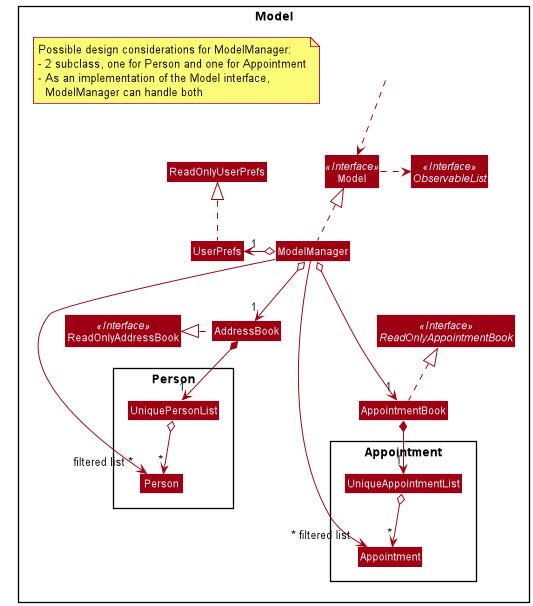

The diagram above was rendered by PlantUML. Its source (embedded in the PNG):
@startuml
!include style.puml
skinparam arrowThickness 1.1
skinparam arrowColor MODEL_COLOR
skinparam classBackgroundColor MODEL_COLOR

Package Model <<Rectangle>>{
Interface ReadOnlyAddressBook <<Interface>>
Interface Model <<Interface>>
Interface ObservableList <<Interface>>
Class AddressBook
Class ReadOnlyAddressBook
Class Model
Class ModelManager
Class UserPrefs
Class ReadOnlyUserPrefs

Package Person {
Class Person
Class UniquePersonList
}

Class HiddenOutside #FFFFFF
HiddenOutside ..> Model

AddressBook .up|> ReadOnlyAddressBook

ModelManager .up.|> Model
Model .right.> ObservableList
ModelManager o--> "1" AddressBook
ModelManager o-left-> "1" UserPrefs
UserPrefs .up.|> ReadOnlyUserPrefs

AddressBook *--> "1" UniquePersonList
UniquePersonList o--> "*" Person

ModelManager ->"filtered list ~*" Person

'changes added from here onwards
Class AppointmentBook
Interface ReadOnlyAppointmentBook <<Interface>>

AppointmentBook .up.|> ReadOnlyAppointmentBook
ModelManager o---> "1" AppointmentBook

Package Appointment {
Class Appointment
Class UniqueAppointmentList
}

AppointmentBook *--> "1" UniqueAppointmentList
UniqueAppointmentList o--> "*" Appointment

ModelManager ->"~* filtered list" Appointment
note "Possible design considerations for ModelManager:\n- 2 subclass, one for Person and one for Appointment\n- As an implementation of the Model interface,\n  ModelManager can handle both" as N1

@enduml